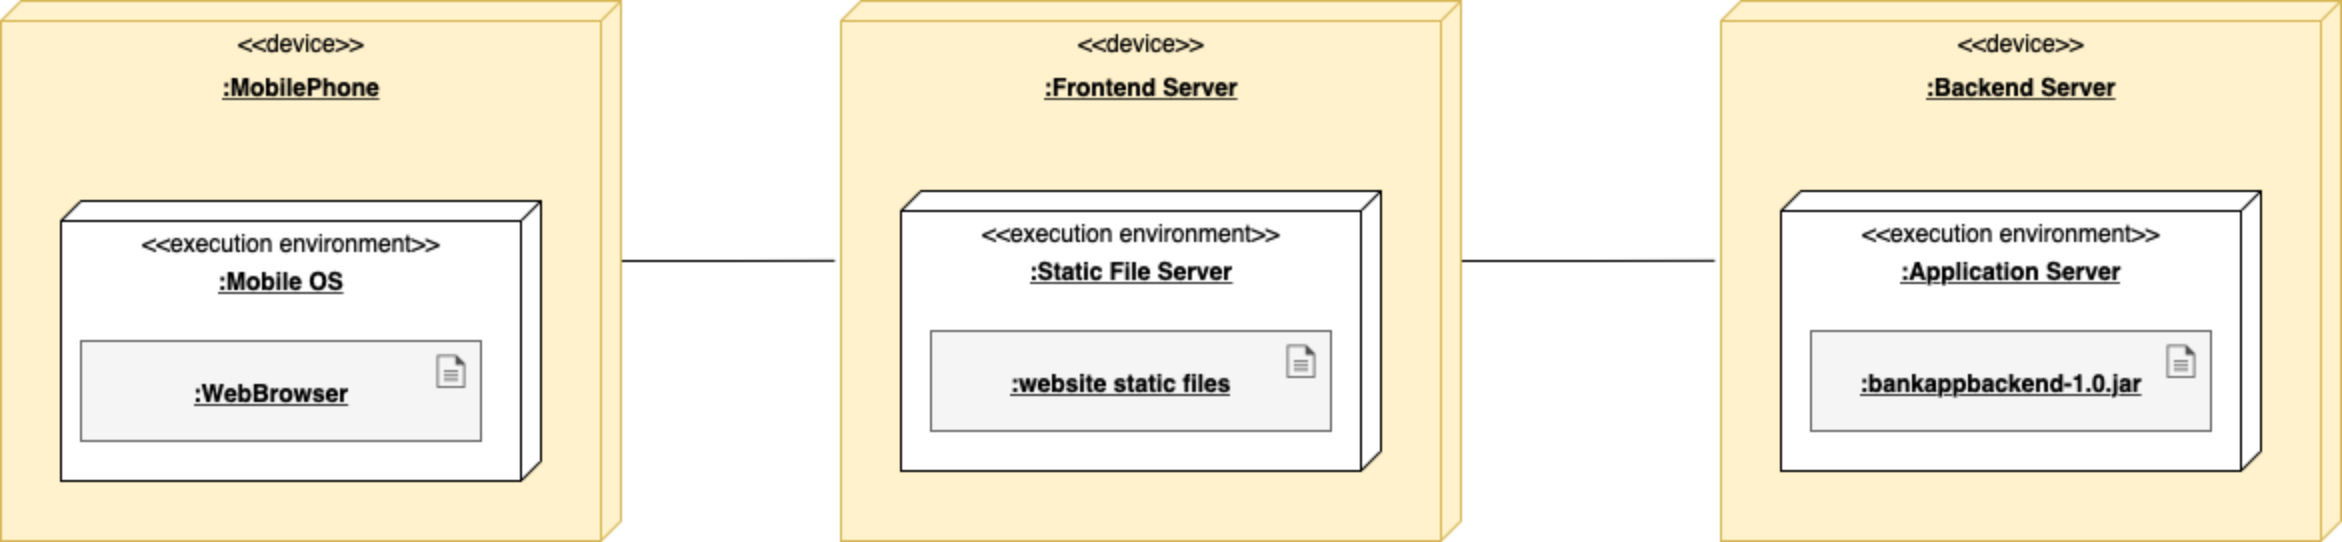

The diagram above was exported from draw.io. Its source (the exported page's mxGraphModel, read from the mxfile embedded in the PNG):
<mxGraphModel dx="992" dy="840" grid="1" gridSize="10" guides="1" tooltips="1" connect="1" arrows="1" fold="1" page="1" pageScale="1" pageWidth="827" pageHeight="1169" math="0" shadow="0">
  <root>
    <mxCell id="0" />
    <mxCell id="1" parent="0" />
    <mxCell id="Dw0yonoF1Q5SmT1VIlyl-1" value="&amp;lt;&amp;lt;device&amp;gt;&amp;gt;" style="verticalAlign=top;align=center;spacingTop=8;spacingLeft=2;spacingRight=12;shape=cube;size=10;direction=south;fontStyle=0;html=1;fillColor=#fff2cc;strokeColor=#d6b656;" vertex="1" parent="1">
      <mxGeometry x="900" y="200" width="310" height="270" as="geometry" />
    </mxCell>
    <mxCell id="Dw0yonoF1Q5SmT1VIlyl-2" value=":Backend Server" style="text;html=1;align=center;verticalAlign=middle;resizable=0;points=[];autosize=1;strokeColor=none;fillColor=none;fontStyle=5" vertex="1" parent="1">
      <mxGeometry x="995" y="233" width="110" height="20" as="geometry" />
    </mxCell>
    <mxCell id="Dw0yonoF1Q5SmT1VIlyl-3" value="&amp;lt;&amp;lt;execution environment&amp;gt;&amp;gt;" style="verticalAlign=top;align=center;spacingTop=8;spacingLeft=2;spacingRight=12;shape=cube;size=10;direction=south;fontStyle=0;html=1;" vertex="1" parent="1">
      <mxGeometry x="930" y="295" width="240" height="140" as="geometry" />
    </mxCell>
    <mxCell id="Dw0yonoF1Q5SmT1VIlyl-4" value=":Application Server" style="text;html=1;align=center;verticalAlign=middle;resizable=0;points=[];autosize=1;strokeColor=none;fillColor=none;fontStyle=5" vertex="1" parent="1">
      <mxGeometry x="980" y="325" width="130" height="20" as="geometry" />
    </mxCell>
    <mxCell id="Dw0yonoF1Q5SmT1VIlyl-8" value="" style="group;fillColor=#fff2cc;strokeColor=#d6b656;" vertex="1" connectable="0" parent="1">
      <mxGeometry x="945" y="365" width="200" height="50" as="geometry" />
    </mxCell>
    <mxCell id="Dw0yonoF1Q5SmT1VIlyl-7" value="" style="rounded=0;whiteSpace=wrap;html=1;fillColor=#f5f5f5;fontColor=#333333;strokeColor=#666666;" vertex="1" parent="Dw0yonoF1Q5SmT1VIlyl-8">
      <mxGeometry width="200" height="50" as="geometry" />
    </mxCell>
    <mxCell id="Dw0yonoF1Q5SmT1VIlyl-6" value="" style="sketch=0;pointerEvents=1;shadow=0;dashed=0;html=1;strokeColor=none;fillColor=#505050;labelPosition=center;verticalLabelPosition=bottom;verticalAlign=top;outlineConnect=0;align=center;shape=mxgraph.office.concepts.document;aspect=fixed;" vertex="1" parent="Dw0yonoF1Q5SmT1VIlyl-8">
      <mxGeometry x="178" y="7" width="14" height="16.45" as="geometry" />
    </mxCell>
    <mxCell id="Dw0yonoF1Q5SmT1VIlyl-5" value=":bankappbackend-1.0.jar" style="text;html=1;align=center;verticalAlign=middle;resizable=0;points=[];autosize=1;strokeColor=none;fillColor=none;fontStyle=5" vertex="1" parent="Dw0yonoF1Q5SmT1VIlyl-8">
      <mxGeometry x="15" y="16" width="160" height="20" as="geometry" />
    </mxCell>
    <mxCell id="Dw0yonoF1Q5SmT1VIlyl-37" style="edgeStyle=orthogonalEdgeStyle;rounded=0;orthogonalLoop=1;jettySize=auto;html=1;exitX=0;exitY=0;exitDx=130;exitDy=0;exitPerimeter=0;entryX=0.481;entryY=1.01;entryDx=0;entryDy=0;entryPerimeter=0;endArrow=none;endFill=0;" edge="1" parent="1" source="Dw0yonoF1Q5SmT1VIlyl-10" target="Dw0yonoF1Q5SmT1VIlyl-24">
      <mxGeometry relative="1" as="geometry" />
    </mxCell>
    <mxCell id="Dw0yonoF1Q5SmT1VIlyl-10" value="&amp;lt;&amp;lt;device&amp;gt;&amp;gt;" style="verticalAlign=top;align=center;spacingTop=8;spacingLeft=2;spacingRight=12;shape=cube;size=10;direction=south;fontStyle=0;html=1;fillColor=#fff2cc;strokeColor=#d6b656;" vertex="1" parent="1">
      <mxGeometry x="40" y="200" width="310" height="270" as="geometry" />
    </mxCell>
    <mxCell id="Dw0yonoF1Q5SmT1VIlyl-11" value=":MobilePhone" style="text;html=1;align=center;verticalAlign=middle;resizable=0;points=[];autosize=1;strokeColor=none;fillColor=none;fontStyle=5" vertex="1" parent="1">
      <mxGeometry x="145" y="233" width="90" height="20" as="geometry" />
    </mxCell>
    <mxCell id="Dw0yonoF1Q5SmT1VIlyl-36" style="edgeStyle=orthogonalEdgeStyle;rounded=0;orthogonalLoop=1;jettySize=auto;html=1;exitX=0;exitY=0;exitDx=130;exitDy=0;exitPerimeter=0;entryX=0.481;entryY=1.01;entryDx=0;entryDy=0;entryPerimeter=0;endArrow=none;endFill=0;" edge="1" parent="1" source="Dw0yonoF1Q5SmT1VIlyl-24" target="Dw0yonoF1Q5SmT1VIlyl-1">
      <mxGeometry relative="1" as="geometry" />
    </mxCell>
    <mxCell id="Dw0yonoF1Q5SmT1VIlyl-24" value="&amp;lt;&amp;lt;device&amp;gt;&amp;gt;" style="verticalAlign=top;align=center;spacingTop=8;spacingLeft=2;spacingRight=12;shape=cube;size=10;direction=south;fontStyle=0;html=1;fillColor=#fff2cc;strokeColor=#d6b656;" vertex="1" parent="1">
      <mxGeometry x="460" y="200" width="310" height="270" as="geometry" />
    </mxCell>
    <mxCell id="Dw0yonoF1Q5SmT1VIlyl-25" value=":Frontend Server" style="text;html=1;align=center;verticalAlign=middle;resizable=0;points=[];autosize=1;strokeColor=none;fillColor=none;fontStyle=5" vertex="1" parent="1">
      <mxGeometry x="555" y="233" width="110" height="20" as="geometry" />
    </mxCell>
    <mxCell id="Dw0yonoF1Q5SmT1VIlyl-26" value="&amp;lt;&amp;lt;execution environment&amp;gt;&amp;gt;" style="verticalAlign=top;align=center;spacingTop=8;spacingLeft=2;spacingRight=12;shape=cube;size=10;direction=south;fontStyle=0;html=1;" vertex="1" parent="1">
      <mxGeometry x="490" y="295" width="240" height="140" as="geometry" />
    </mxCell>
    <mxCell id="Dw0yonoF1Q5SmT1VIlyl-27" value=":Static File Server" style="text;html=1;align=center;verticalAlign=middle;resizable=0;points=[];autosize=1;strokeColor=none;fillColor=none;fontStyle=5" vertex="1" parent="1">
      <mxGeometry x="545" y="325" width="120" height="20" as="geometry" />
    </mxCell>
    <mxCell id="Dw0yonoF1Q5SmT1VIlyl-28" value="" style="group;fillColor=#fff2cc;strokeColor=#d6b656;" vertex="1" connectable="0" parent="1">
      <mxGeometry x="505" y="365" width="200" height="50" as="geometry" />
    </mxCell>
    <mxCell id="Dw0yonoF1Q5SmT1VIlyl-29" value="" style="rounded=0;whiteSpace=wrap;html=1;fillColor=#f5f5f5;fontColor=#333333;strokeColor=#666666;" vertex="1" parent="Dw0yonoF1Q5SmT1VIlyl-28">
      <mxGeometry width="200" height="50" as="geometry" />
    </mxCell>
    <mxCell id="Dw0yonoF1Q5SmT1VIlyl-30" value="" style="sketch=0;pointerEvents=1;shadow=0;dashed=0;html=1;strokeColor=none;fillColor=#505050;labelPosition=center;verticalLabelPosition=bottom;verticalAlign=top;outlineConnect=0;align=center;shape=mxgraph.office.concepts.document;aspect=fixed;" vertex="1" parent="Dw0yonoF1Q5SmT1VIlyl-28">
      <mxGeometry x="178" y="7" width="14" height="16.45" as="geometry" />
    </mxCell>
    <mxCell id="Dw0yonoF1Q5SmT1VIlyl-31" value=":website static files" style="text;html=1;align=center;verticalAlign=middle;resizable=0;points=[];autosize=1;strokeColor=none;fillColor=none;fontStyle=5" vertex="1" parent="Dw0yonoF1Q5SmT1VIlyl-28">
      <mxGeometry x="30" y="16" width="130" height="20" as="geometry" />
    </mxCell>
    <mxCell id="Dw0yonoF1Q5SmT1VIlyl-32" value="&amp;lt;&amp;lt;execution environment&amp;gt;&amp;gt;" style="verticalAlign=top;align=center;spacingTop=8;spacingLeft=2;spacingRight=12;shape=cube;size=10;direction=south;fontStyle=0;html=1;" vertex="1" parent="1">
      <mxGeometry x="70" y="300" width="240" height="140" as="geometry" />
    </mxCell>
    <mxCell id="Dw0yonoF1Q5SmT1VIlyl-14" value="" style="group;fillColor=#fff2cc;strokeColor=#d6b656;" vertex="1" connectable="0" parent="1">
      <mxGeometry x="80" y="370" width="200" height="50" as="geometry" />
    </mxCell>
    <mxCell id="Dw0yonoF1Q5SmT1VIlyl-15" value="" style="rounded=0;whiteSpace=wrap;html=1;fillColor=#f5f5f5;fontColor=#333333;strokeColor=#666666;" vertex="1" parent="Dw0yonoF1Q5SmT1VIlyl-14">
      <mxGeometry width="200" height="50" as="geometry" />
    </mxCell>
    <mxCell id="Dw0yonoF1Q5SmT1VIlyl-16" value="" style="sketch=0;pointerEvents=1;shadow=0;dashed=0;html=1;strokeColor=none;fillColor=#505050;labelPosition=center;verticalLabelPosition=bottom;verticalAlign=top;outlineConnect=0;align=center;shape=mxgraph.office.concepts.document;aspect=fixed;" vertex="1" parent="Dw0yonoF1Q5SmT1VIlyl-14">
      <mxGeometry x="178" y="7" width="14" height="16.45" as="geometry" />
    </mxCell>
    <mxCell id="Dw0yonoF1Q5SmT1VIlyl-17" value=":WebBrowser" style="text;html=1;align=center;verticalAlign=middle;resizable=0;points=[];autosize=1;strokeColor=none;fillColor=none;fontStyle=5" vertex="1" parent="Dw0yonoF1Q5SmT1VIlyl-14">
      <mxGeometry x="50" y="16" width="90" height="20" as="geometry" />
    </mxCell>
    <mxCell id="Dw0yonoF1Q5SmT1VIlyl-33" value=":Mobile OS" style="text;html=1;align=center;verticalAlign=middle;resizable=0;points=[];autosize=1;strokeColor=none;fillColor=none;fontStyle=5" vertex="1" parent="1">
      <mxGeometry x="140" y="330" width="80" height="20" as="geometry" />
    </mxCell>
  </root>
</mxGraphModel>